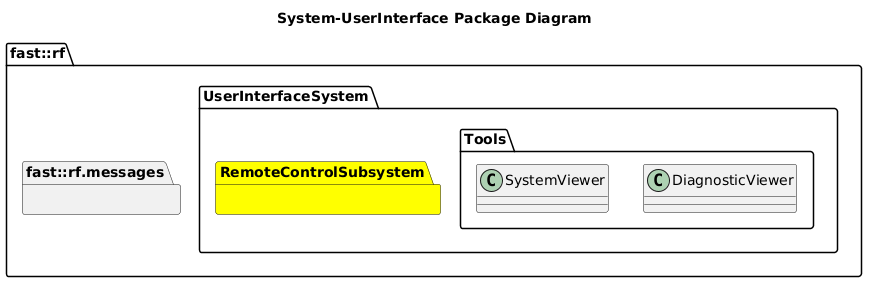

The diagram above was rendered by PlantUML. Its source (embedded in the PNG):
@startuml
title System-UserInterface Package Diagram

namespace fast::rf {
  namespace messages  {}
  namespace UserInterfaceSystem {
    namespace Tools {
      class DiagnosticViewer {

      }
      class SystemViewer {

      }
    }
    package RemoteControlSubsystem #Yellow {

    } 
    
}
@enduml